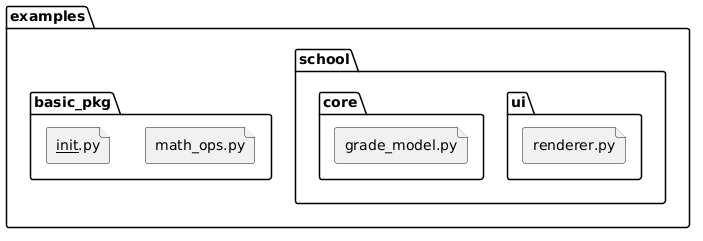

The diagram above was rendered by PlantUML. Its source (embedded in the PNG):
@startuml
skinparam monochrome true
skinparam shadowing false

folder "examples" {
  folder "basic_pkg" {
    file "__init__.py"
    file "math_ops.py"
  }
  folder "school" {
    folder "core" {
      file "grade_model.py"
    }
    folder "ui" {
      file "renderer.py"
    }
  }
}
@enduml